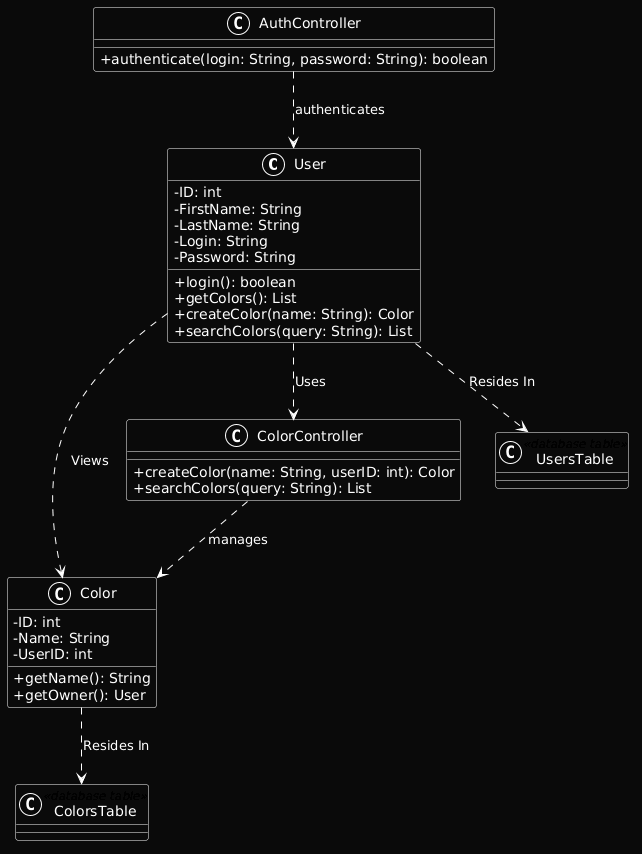

The diagram above was rendered by PlantUML. Its source (embedded in the PNG):
@startuml
<style>
  Title {
    FontColor: #fff;
  }
  document {
    BackGroundColor: #0a0a0a;
  }
  Element {
    BackGroundColor: #0a0a0a;
    FontColor: #fff;
    LineColor: #fff;
  }
  Note {
    BackGroundColor: LightYellow;
  }
</style>

skinparam classAttributeIconSize 0

class User {
  - ID: int
  - FirstName: String
  - LastName: String
  - Login: String
  - Password: String
  + login(): boolean
  + getColors(): List
  + createColor(name: String): Color
  + searchColors(query: String): List
}

class Color {
  - ID: int
  - Name: String
  - UserID: int
  + getName(): String
  + getOwner(): User
}

class AuthController {
  + authenticate(login: String, password: String): boolean
}

class ColorController {
  + createColor(name: String, userID: int): Color
  + searchColors(query: String): List
}

class UsersTable <<database table>>
class ColorsTable <<database table>>

AuthController ..> User : authenticates
ColorController ..> Color : manages
User ..> ColorController  : Uses

User ..> Color : Views

User ..> UsersTable  : Resides In
Color ..> ColorsTable  : Resides In
@enduml